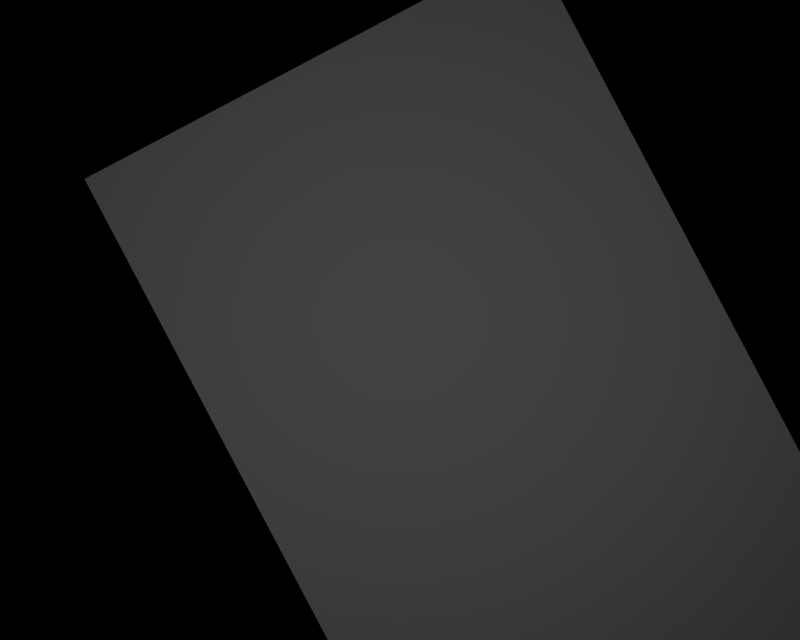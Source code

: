# Source: BR_Raikou-Shiny01.blend  (saved by Blender 2.66.1; exported with 4.5.12 LTS)
import bpy
from mathutils import Matrix  # noqa: F401  (used for matrix-valued properties, if any)

bpy.ops.wm.read_factory_settings(use_empty=True)
scene = bpy.context.scene
scene.name = '1'

# ---- collections
col_collection_1 = bpy.data.collections.new('Collection 1'); scene.collection.children.link(col_collection_1)

# ---- materials (node trees are filled in below, after node groups)
mat_mat_0 = bpy.data.materials.new('mat_0')
mat_mat_0.alpha_threshold = 0.0
mat_mat_0.specular_color = (0.5, 0.5, 0.5)
mat_mat_0.roughness = 0.5

# ---- material node trees

# ---- cameras
cam_camera_001 = bpy.data.cameras.new('Camera.001')
cam_camera_001.passepartout_alpha = 0.2
cam_camera_001.clip_end = 100.0
cam_camera_001.lens = 35.0
cam_camera_001.sensor_width = 32.0
cam_camera_001.sensor_height = 18.0
cam_camera_001.show_passepartout = False
cam_camera_001.show_safe_areas = True
cam_camera_001.dof.focus_distance = 0.0
cam_camera_001.dof.aperture_fstop = 128.0

# ---- lights
light_lamp = bpy.data.lights.new('Lamp', 'POINT')
light_lamp.transmission_factor = 0.0
light_lamp.energy = 113.3
light_lamp.shadow_buffer_clip_start = 0.5
light_lamp.shadow_soft_size = 1.0
light_lamp.shadow_maximum_resolution = 0.006
light_lamp.use_absolute_resolution = True
light_lamp.cycles.use_multiple_importance_sampling = False

# ---- meshes
me_raikou_mat_0 = bpy.data.meshes.new('raikou_mat_0')
me_raikou_mat_0.from_pydata([(2.757, -1.363, 0.0), (0.6001, 2.723, 0.0), (-1.443, 1.645, 0.0), (0.714, -2.441, 0.0)], [], [(0, 1, 2), (3, 0, 2)])
me_raikou_mat_0.polygons.foreach_set('use_smooth', [True] * 2)
_k = set([(0, 1), (0, 3), (1, 2), (2, 3)])
me_raikou_mat_0.attributes.new('sharp_edge', 'BOOLEAN', 'EDGE').data.foreach_set('value', [ (min(e.vertices), max(e.vertices)) in _k for e in me_raikou_mat_0.edges])
_uv = me_raikou_mat_0.uv_layers.new(name='UVTex')
_uv.uv.foreach_set('vector', [1.0, 0.0, 1.0, 1.0, 0.0, 1.0, 0.0, 0.0, 1.0, 0.0, 0.0, 1.0])
me_raikou_mat_0.materials.append(mat_mat_0)
me_raikou_mat_0.use_remesh_preserve_volume = False
me_raikou_mat_0.use_remesh_preserve_attributes = False
me_raikou_mat_0.use_mirror_vertex_groups = False
me_raikou_mat_0.update()

# ---- objects
ob_lamp_002 = bpy.data.objects.new('Lamp.002', light_lamp)
ob_lamp_001 = bpy.data.objects.new('Lamp.001', light_lamp)
ob_camera_001 = bpy.data.objects.new('Camera.001', cam_camera_001)
ob_raikou_mat_0 = bpy.data.objects.new('raikou_mat_0', me_raikou_mat_0)

# ---- transforms, parenting, visibility, modifiers, constraints
ob_lamp_002.location = (0.6667, 1.0, 4.0)
ob_lamp_002.lock_rotations_4d = False
ob_lamp_002.empty_display_type = 'ARROWS'
ob_lamp_002.lineart.crease_threshold = 0.0
ob_lamp_001.location = (-0.6667, 1.0, 4.0)
ob_lamp_001.lock_rotations_4d = False
ob_lamp_001.empty_display_type = 'ARROWS'
ob_lamp_001.lineart.crease_threshold = 0.0
ob_camera_001.location = (0.0, 1.0, 4.0)
ob_camera_001.lock_rotations_4d = False
ob_camera_001.empty_display_type = 'ARROWS'
ob_camera_001.lineart.crease_threshold = 0.0
ob_raikou_mat_0.location = (0.0, 0.0, 0.0)
ob_raikou_mat_0.lock_rotations_4d = False
ob_raikou_mat_0.empty_display_type = 'ARROWS'
ob_raikou_mat_0.lineart.crease_threshold = 0.0

# ---- collection membership
col_collection_1.objects.link(ob_lamp_002)
col_collection_1.objects.link(ob_lamp_001)
col_collection_1.objects.link(ob_camera_001)
col_collection_1.objects.link(ob_raikou_mat_0)

# ---- scene / render settings (as saved in the file)
scene.camera = ob_camera_001
scene.frame_start = 1; scene.frame_end = 250; scene.frame_set(1)
scene.render.engine = 'BLENDER_EEVEE_NEXT'
scene.render.image_settings.file_format = 'TARGA'
scene.render.image_settings.color_mode = 'RGB'
scene.render.image_settings.compression = 90
scene.render.resolution_x = 320
scene.render.resolution_y = 256
scene.render.fps = 25
scene.render.dither_intensity = 0.0
scene.render.film_transparent = True
scene.render.use_compositing = False
scene.render.use_sequencer = False
scene.render.use_file_extension = False
scene.render.bake_margin = 2
scene.render.bake_bias = 0.0
scene.render.use_stamp_time = False
scene.render.use_stamp_date = False
scene.render.use_stamp_frame = False
scene.render.use_stamp_camera = False
scene.render.use_stamp_scene = False
scene.render.use_stamp_filename = False
scene.render.use_stamp_render_time = False
scene.render.stamp_font_size = 0
scene.render.stamp_foreground = (0.0, 0.0, 0.0, 0.0)
scene.render.stamp_background = (0.0, 0.0, 0.0, 0.0)
scene.cycles.use_denoising = False
scene.cycles.samples = 10
scene.cycles.sampling_pattern = 'TABULATED_SOBOL'
scene.cycles.light_sampling_threshold = 0.0
scene.cycles.use_adaptive_sampling = False
scene.cycles.use_light_tree = False
scene.cycles.blur_glossy = 0.0
scene.cycles.volume_bounces = 1
scene.cycles.pixel_filter_type = 'GAUSSIAN'
scene.cycles.sample_clamp_indirect = 0.0
scene.view_settings.view_transform = 'Raw'
bpy.context.view_layer.update()
